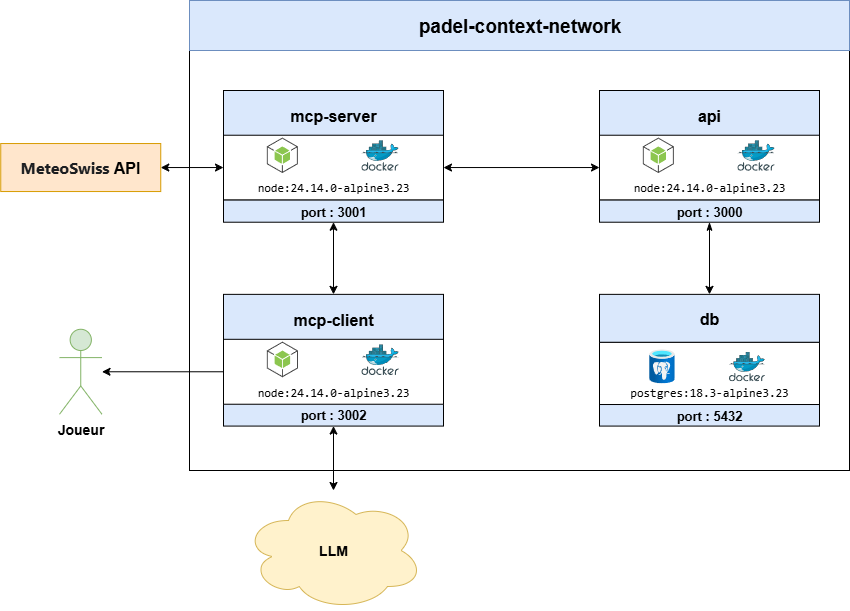

The diagram above was exported from draw.io. Its source (the exported page's mxGraphModel, read from the mxfile embedded in the PNG):
<mxGraphModel dx="2505" dy="989" grid="1" gridSize="10" guides="1" tooltips="1" connect="1" arrows="1" fold="1" page="1" pageScale="1" pageWidth="827" pageHeight="1169" math="0" shadow="0">
  <root>
    <mxCell id="0" />
    <mxCell id="1" parent="0" />
    <mxCell id="3EkYEW8xpIYSyKgvkuI0-88" value="" style="group" vertex="1" connectable="0" parent="1">
      <mxGeometry x="160" y="130" width="660" height="470" as="geometry" />
    </mxCell>
    <mxCell id="3EkYEW8xpIYSyKgvkuI0-89" value="" style="group" vertex="1" connectable="0" parent="3EkYEW8xpIYSyKgvkuI0-88">
      <mxGeometry width="660" height="470" as="geometry" />
    </mxCell>
    <mxCell id="FzXJmmxhk0FQ6VNHk6aa-1" value="" style="rounded=0;whiteSpace=wrap;html=1;labelBorderColor=#000000;" parent="3EkYEW8xpIYSyKgvkuI0-89" vertex="1">
      <mxGeometry width="660" height="470" as="geometry" />
    </mxCell>
    <mxCell id="3EkYEW8xpIYSyKgvkuI0-3" value="" style="rounded=0;whiteSpace=wrap;html=1;fillColor=#dae8fc;strokeColor=#6c8ebf;labelBorderColor=#000000;" vertex="1" parent="3EkYEW8xpIYSyKgvkuI0-89">
      <mxGeometry width="660" height="50" as="geometry" />
    </mxCell>
    <mxCell id="3EkYEW8xpIYSyKgvkuI0-48" style="edgeStyle=orthogonalEdgeStyle;rounded=0;orthogonalLoop=1;jettySize=auto;html=1;exitX=0.5;exitY=1;exitDx=0;exitDy=0;" edge="1" parent="3EkYEW8xpIYSyKgvkuI0-89" source="FzXJmmxhk0FQ6VNHk6aa-1" target="FzXJmmxhk0FQ6VNHk6aa-1">
      <mxGeometry relative="1" as="geometry" />
    </mxCell>
    <mxCell id="3EkYEW8xpIYSyKgvkuI0-2" value="&lt;div style=&quot;line-height: 19px; white-space: pre;&quot;&gt;&lt;span&gt;padel-context-network&lt;/span&gt;&lt;/div&gt;" style="text;html=1;align=center;verticalAlign=middle;whiteSpace=wrap;rounded=0;fontColor=#000000;fontFamily=Helvetica;fontSize=19;fontStyle=1" vertex="1" parent="3EkYEW8xpIYSyKgvkuI0-89">
      <mxGeometry x="192.5" y="10" width="275" height="30" as="geometry" />
    </mxCell>
    <mxCell id="3EkYEW8xpIYSyKgvkuI0-52" value="&lt;font style=&quot;font-size: 14px;&quot;&gt;&lt;b&gt;Joueur&lt;/b&gt;&lt;/font&gt;" style="shape=umlActor;verticalLabelPosition=bottom;verticalAlign=top;html=1;outlineConnect=0;aspect=fixed;fillColor=#d5e8d4;strokeColor=#82b366;" vertex="1" parent="1">
      <mxGeometry x="30" y="458.77" width="42.5" height="85" as="geometry" />
    </mxCell>
    <mxCell id="3EkYEW8xpIYSyKgvkuI0-53" value="&lt;font style=&quot;font-size: 16px;&quot;&gt;&lt;span style=&quot;box-sizing: border-box; color: rgb(28, 30, 33); font-family: system-ui, -apple-system, &amp;quot;Segoe UI&amp;quot;, Roboto, Ubuntu, Cantarell, &amp;quot;Noto Sans&amp;quot;, sans-serif, BlinkMacSystemFont, &amp;quot;Segoe UI&amp;quot;, Helvetica, Arial, sans-serif, &amp;quot;Apple Color Emoji&amp;quot;, &amp;quot;Segoe UI Emoji&amp;quot;, &amp;quot;Segoe UI Symbol&amp;quot;; text-align: start;&quot;&gt;MeteoSwiss&amp;nbsp;&lt;/span&gt;API&lt;/font&gt;" style="rounded=0;whiteSpace=wrap;html=1;verticalAlign=middle;fillColor=#ffe6cc;strokeColor=#d79b00;fontFamily=Helvetica;fontStyle=1;fontSize=14;glass=0;shadow=0;labelBorderColor=none;perimeterSpacing=0;" vertex="1" parent="1">
      <mxGeometry x="-28.75" y="273.04" width="160" height="48" as="geometry" />
    </mxCell>
    <mxCell id="3EkYEW8xpIYSyKgvkuI0-61" value="" style="group" vertex="1" connectable="0" parent="1">
      <mxGeometry x="194" y="423.86" width="220" height="131.72" as="geometry" />
    </mxCell>
    <mxCell id="3EkYEW8xpIYSyKgvkuI0-60" value="&lt;font style=&quot;font-size: 13px;&quot;&gt;port : 3002&lt;/font&gt;" style="rounded=0;whiteSpace=wrap;html=1;verticalAlign=middle;fillColor=#dae8fc;strokeColor=#000000;fontFamily=Helvetica;fontStyle=1;fontSize=14;glass=0;shadow=0;gradientColor=none;labelBorderColor=none;perimeterSpacing=0;container=0;" vertex="1" parent="3EkYEW8xpIYSyKgvkuI0-61">
      <mxGeometry y="109.24471967267499" width="220" height="22.475280327325002" as="geometry" />
    </mxCell>
    <mxCell id="3EkYEW8xpIYSyKgvkuI0-42" value="" style="group" vertex="1" connectable="0" parent="3EkYEW8xpIYSyKgvkuI0-61">
      <mxGeometry width="220" height="109.86897521366171" as="geometry" />
    </mxCell>
    <mxCell id="3EkYEW8xpIYSyKgvkuI0-25" value="&lt;font style=&quot;font-size: 16px;&quot;&gt;mcp-client&lt;/font&gt;" style="rounded=0;whiteSpace=wrap;html=1;verticalAlign=middle;fillColor=#dae8fc;strokeColor=#000000;fontFamily=Helvetica;fontStyle=1;fontSize=14;glass=0;shadow=0;gradientColor=none;labelBorderColor=none;perimeterSpacing=0;" vertex="1" parent="3EkYEW8xpIYSyKgvkuI0-42">
      <mxGeometry width="220" height="49.940443278937146" as="geometry" />
    </mxCell>
    <mxCell id="3EkYEW8xpIYSyKgvkuI0-26" value="&lt;div style=&quot;font-family: Consolas, &amp;quot;Courier New&amp;quot;, monospace; line-height: 19px; white-space: pre;&quot;&gt;&lt;span&gt;&lt;font style=&quot;color: rgb(0, 0, 0);&quot;&gt;node:24.14.0-alpine3.23&lt;/font&gt;&lt;/span&gt;&lt;/div&gt;" style="rounded=0;whiteSpace=wrap;html=1;verticalAlign=bottom;" vertex="1" parent="3EkYEW8xpIYSyKgvkuI0-42">
      <mxGeometry y="44.94639895104343" width="220" height="64.92257626261828" as="geometry" />
    </mxCell>
    <mxCell id="3EkYEW8xpIYSyKgvkuI0-27" value="" style="image;sketch=0;aspect=fixed;html=1;points=[];align=center;fontSize=12;image=img/lib/mscae/Docker.svg;" vertex="1" parent="3EkYEW8xpIYSyKgvkuI0-42">
      <mxGeometry x="137.82352941176472" y="49.940443278937146" width="37.53856653133442" height="30.78162455569422" as="geometry" />
    </mxCell>
    <mxCell id="3EkYEW8xpIYSyKgvkuI0-28" value="" style="outlineConnect=0;dashed=0;verticalLabelPosition=bottom;verticalAlign=top;align=center;html=1;shape=mxgraph.aws3.android;fillColor=#8CC64F;gradientColor=none;aspect=fixed;" vertex="1" parent="3EkYEW8xpIYSyKgvkuI0-42">
      <mxGeometry x="43.352941176470594" y="47.313575962465045" width="31.129542977204146" height="35.59754796922639" as="geometry" />
    </mxCell>
    <mxCell id="3EkYEW8xpIYSyKgvkuI0-62" value="" style="group" vertex="1" connectable="0" parent="1">
      <mxGeometry x="194" y="220" width="220" height="131.72" as="geometry" />
    </mxCell>
    <mxCell id="3EkYEW8xpIYSyKgvkuI0-59" value="&lt;font style=&quot;font-size: 13px;&quot;&gt;port : 3001&lt;/font&gt;" style="rounded=0;whiteSpace=wrap;html=1;verticalAlign=middle;fillColor=#dae8fc;strokeColor=#000000;fontFamily=Helvetica;fontStyle=1;fontSize=14;glass=0;shadow=0;gradientColor=none;labelBorderColor=none;perimeterSpacing=0;container=0;" vertex="1" parent="3EkYEW8xpIYSyKgvkuI0-62">
      <mxGeometry y="109.35108518600045" width="220" height="22.368914813999552" as="geometry" />
    </mxCell>
    <mxCell id="3EkYEW8xpIYSyKgvkuI0-17" value="&lt;font style=&quot;font-size: 16px;&quot;&gt;mcp-server&lt;/font&gt;" style="rounded=0;whiteSpace=wrap;html=1;verticalAlign=middle;fillColor=#dae8fc;strokeColor=#000000;fontFamily=Helvetica;fontStyle=1;fontSize=14;glass=0;shadow=0;gradientColor=none;labelBorderColor=none;perimeterSpacing=0;" vertex="1" parent="3EkYEW8xpIYSyKgvkuI0-62">
      <mxGeometry width="220" height="49.70409735542907" as="geometry" />
    </mxCell>
    <mxCell id="3EkYEW8xpIYSyKgvkuI0-18" value="&lt;div style=&quot;font-family: Consolas, &amp;quot;Courier New&amp;quot;, monospace; line-height: 19px; white-space: pre;&quot;&gt;&lt;span&gt;&lt;font style=&quot;color: rgb(0, 0, 0);&quot;&gt;node:24.14.0-alpine3.23&lt;/font&gt;&lt;/span&gt;&lt;/div&gt;" style="rounded=0;whiteSpace=wrap;html=1;verticalAlign=bottom;" vertex="1" parent="3EkYEW8xpIYSyKgvkuI0-62">
      <mxGeometry y="44.73368761988617" width="220" height="64.61532656205777" as="geometry" />
    </mxCell>
    <mxCell id="3EkYEW8xpIYSyKgvkuI0-19" value="" style="image;sketch=0;aspect=fixed;html=1;points=[];align=center;fontSize=12;image=img/lib/mscae/Docker.svg;" vertex="1" parent="3EkYEW8xpIYSyKgvkuI0-62">
      <mxGeometry x="137.82352941176475" y="49.704097355429056" width="37.36091317883084" height="30.635948806641284" as="geometry" />
    </mxCell>
    <mxCell id="3EkYEW8xpIYSyKgvkuI0-20" value="" style="outlineConnect=0;dashed=0;verticalLabelPosition=bottom;verticalAlign=top;align=center;html=1;shape=mxgraph.aws3.android;fillColor=#8CC64F;gradientColor=none;aspect=fixed;" vertex="1" parent="3EkYEW8xpIYSyKgvkuI0-62">
      <mxGeometry x="43.35294117647061" y="47.0896618345335" width="30.982220684884116" height="35.42908059494983" as="geometry" />
    </mxCell>
    <mxCell id="3EkYEW8xpIYSyKgvkuI0-63" value="" style="group" vertex="1" connectable="0" parent="1">
      <mxGeometry x="570" y="220" width="220" height="131.72" as="geometry" />
    </mxCell>
    <mxCell id="3EkYEW8xpIYSyKgvkuI0-58" value="&lt;font style=&quot;font-size: 13px;&quot;&gt;port : 3000&lt;/font&gt;" style="rounded=0;whiteSpace=wrap;html=1;verticalAlign=middle;fillColor=#dae8fc;strokeColor=#000000;fontFamily=Helvetica;fontStyle=1;fontSize=14;glass=0;shadow=0;gradientColor=none;labelBorderColor=none;perimeterSpacing=0;container=0;" vertex="1" parent="3EkYEW8xpIYSyKgvkuI0-63">
      <mxGeometry y="109.35108518600043" width="220" height="22.368914813999556" as="geometry" />
    </mxCell>
    <mxCell id="3EkYEW8xpIYSyKgvkuI0-5" value="&lt;span style=&quot;font-size: 16px;&quot;&gt;api&lt;/span&gt;" style="rounded=0;whiteSpace=wrap;html=1;verticalAlign=middle;fillColor=#dae8fc;strokeColor=#000000;fontFamily=Helvetica;fontStyle=1;fontSize=14;glass=0;shadow=0;gradientColor=none;labelBorderColor=none;perimeterSpacing=0;" vertex="1" parent="3EkYEW8xpIYSyKgvkuI0-63">
      <mxGeometry width="220" height="49.70409735542908" as="geometry" />
    </mxCell>
    <mxCell id="3EkYEW8xpIYSyKgvkuI0-6" value="&lt;div style=&quot;font-family: Consolas, &amp;quot;Courier New&amp;quot;, monospace; line-height: 19px; white-space: pre;&quot;&gt;&lt;span&gt;&lt;font style=&quot;color: rgb(0, 0, 0);&quot;&gt;node:24.14.0-alpine3.23&lt;/font&gt;&lt;/span&gt;&lt;/div&gt;" style="rounded=0;whiteSpace=wrap;html=1;verticalAlign=bottom;" vertex="1" parent="3EkYEW8xpIYSyKgvkuI0-63">
      <mxGeometry y="44.73368761988617" width="220" height="64.61532656205777" as="geometry" />
    </mxCell>
    <mxCell id="3EkYEW8xpIYSyKgvkuI0-8" value="" style="image;sketch=0;aspect=fixed;html=1;points=[];align=center;fontSize=12;image=img/lib/mscae/Docker.svg;" vertex="1" parent="3EkYEW8xpIYSyKgvkuI0-63">
      <mxGeometry x="137.82352941176475" y="49.704097355429056" width="37.36091317883085" height="30.63594880664129" as="geometry" />
    </mxCell>
    <mxCell id="3EkYEW8xpIYSyKgvkuI0-10" value="" style="outlineConnect=0;dashed=0;verticalLabelPosition=bottom;verticalAlign=top;align=center;html=1;shape=mxgraph.aws3.android;fillColor=#8CC64F;gradientColor=none;aspect=fixed;" vertex="1" parent="3EkYEW8xpIYSyKgvkuI0-63">
      <mxGeometry x="43.35294117647061" y="47.08966183453351" width="30.982220684884116" height="35.42908059494984" as="geometry" />
    </mxCell>
    <mxCell id="3EkYEW8xpIYSyKgvkuI0-64" value="" style="group" vertex="1" connectable="0" parent="1">
      <mxGeometry x="570" y="423.86" width="220" height="131.72" as="geometry" />
    </mxCell>
    <mxCell id="3EkYEW8xpIYSyKgvkuI0-86" value="" style="group" vertex="1" connectable="0" parent="3EkYEW8xpIYSyKgvkuI0-64">
      <mxGeometry width="220" height="131.72" as="geometry" />
    </mxCell>
    <mxCell id="3EkYEW8xpIYSyKgvkuI0-11" value="&lt;div style=&quot;font-family: Consolas, &amp;quot;Courier New&amp;quot;, monospace; line-height: 19px; white-space: pre;&quot;&gt;&lt;div style=&quot;line-height: 19px;&quot;&gt;&lt;font style=&quot;color: rgb(0, 0, 0);&quot;&gt;postgres:18.3-alpine3.23&lt;/font&gt;&lt;/div&gt;&lt;/div&gt;" style="rounded=0;whiteSpace=wrap;html=1;verticalAlign=bottom;" vertex="1" parent="3EkYEW8xpIYSyKgvkuI0-86">
      <mxGeometry y="47.89555102690173" width="220" height="62.26810809172796" as="geometry" />
    </mxCell>
    <mxCell id="3EkYEW8xpIYSyKgvkuI0-12" value="" style="image;sketch=0;aspect=fixed;html=1;points=[];align=center;fontSize=12;image=img/lib/mscae/Docker.svg;" vertex="1" parent="3EkYEW8xpIYSyKgvkuI0-86">
      <mxGeometry x="129.41176470588232" y="57.47525996409061" width="36.00373942226835" height="29.523066326260043" as="geometry" />
    </mxCell>
    <mxCell id="3EkYEW8xpIYSyKgvkuI0-13" value="" style="image;aspect=fixed;html=1;points=[];align=center;fontSize=12;image=img/lib/azure2/databases/Azure_Database_PostgreSQL_Server.svg;" vertex="1" parent="3EkYEW8xpIYSyKgvkuI0-86">
      <mxGeometry x="49.68117647058821" y="54.99411534935871" width="25.562654989810525" height="34.080612853127676" as="geometry" />
    </mxCell>
    <mxCell id="3EkYEW8xpIYSyKgvkuI0-55" value="&lt;font style=&quot;font-size: 16px;&quot;&gt;db&lt;br&gt;&lt;/font&gt;" style="rounded=0;whiteSpace=wrap;html=1;verticalAlign=middle;fillColor=#dae8fc;strokeColor=#000000;fontFamily=Helvetica;fontStyle=1;fontSize=14;glass=0;shadow=0;gradientColor=none;labelBorderColor=none;perimeterSpacing=0;" vertex="1" parent="3EkYEW8xpIYSyKgvkuI0-86">
      <mxGeometry width="220" height="47.89854468594459" as="geometry" />
    </mxCell>
    <mxCell id="3EkYEW8xpIYSyKgvkuI0-57" value="&lt;font style=&quot;font-size: 13px;&quot;&gt;port : 5432&lt;/font&gt;" style="rounded=0;whiteSpace=wrap;html=1;verticalAlign=middle;fillColor=#dae8fc;strokeColor=#000000;fontFamily=Helvetica;fontStyle=1;fontSize=14;glass=0;shadow=0;gradientColor=none;labelBorderColor=none;perimeterSpacing=0;" vertex="1" parent="3EkYEW8xpIYSyKgvkuI0-86">
      <mxGeometry y="110.16365911862967" width="220" height="21.55634088137031" as="geometry" />
    </mxCell>
    <mxCell id="3EkYEW8xpIYSyKgvkuI0-71" style="edgeStyle=orthogonalEdgeStyle;rounded=0;orthogonalLoop=1;jettySize=auto;html=1;exitX=0.5;exitY=0;exitDx=0;exitDy=0;entryX=0.5;entryY=1;entryDx=0;entryDy=0;startArrow=classic;startFill=1;" edge="1" parent="1" source="3EkYEW8xpIYSyKgvkuI0-25" target="3EkYEW8xpIYSyKgvkuI0-59">
      <mxGeometry relative="1" as="geometry" />
    </mxCell>
    <mxCell id="3EkYEW8xpIYSyKgvkuI0-75" value="LLM" style="ellipse;shape=cloud;whiteSpace=wrap;html=1;aspect=fixed;fillColor=#fff2cc;strokeColor=#d6b656;fontStyle=1;fontSize=14;" vertex="1" parent="1">
      <mxGeometry x="214" y="620" width="180" height="120" as="geometry" />
    </mxCell>
    <mxCell id="3EkYEW8xpIYSyKgvkuI0-76" style="edgeStyle=orthogonalEdgeStyle;rounded=0;orthogonalLoop=1;jettySize=auto;html=1;entryX=0.5;entryY=1;entryDx=0;entryDy=0;startArrow=classic;startFill=1;" edge="1" parent="1" source="3EkYEW8xpIYSyKgvkuI0-75" target="3EkYEW8xpIYSyKgvkuI0-60">
      <mxGeometry relative="1" as="geometry" />
    </mxCell>
    <mxCell id="3EkYEW8xpIYSyKgvkuI0-79" style="edgeStyle=orthogonalEdgeStyle;rounded=0;orthogonalLoop=1;jettySize=auto;html=1;entryX=0;entryY=0.5;entryDx=0;entryDy=0;exitX=1;exitY=0.5;exitDx=0;exitDy=0;startArrow=classic;startFill=1;" edge="1" parent="1" source="3EkYEW8xpIYSyKgvkuI0-18" target="3EkYEW8xpIYSyKgvkuI0-6">
      <mxGeometry relative="1" as="geometry" />
    </mxCell>
    <mxCell id="3EkYEW8xpIYSyKgvkuI0-81" style="edgeStyle=orthogonalEdgeStyle;rounded=0;orthogonalLoop=1;jettySize=auto;html=1;entryX=1;entryY=0.5;entryDx=0;entryDy=0;startArrow=classic;startFill=1;" edge="1" parent="1" source="3EkYEW8xpIYSyKgvkuI0-18" target="3EkYEW8xpIYSyKgvkuI0-53">
      <mxGeometry relative="1" as="geometry" />
    </mxCell>
    <mxCell id="3EkYEW8xpIYSyKgvkuI0-82" style="edgeStyle=orthogonalEdgeStyle;rounded=0;orthogonalLoop=1;jettySize=auto;html=1;entryX=0.5;entryY=0;entryDx=0;entryDy=0;startArrow=classicThin;startFill=1;" edge="1" parent="1" source="3EkYEW8xpIYSyKgvkuI0-58" target="3EkYEW8xpIYSyKgvkuI0-55">
      <mxGeometry relative="1" as="geometry" />
    </mxCell>
    <mxCell id="3EkYEW8xpIYSyKgvkuI0-87" style="edgeStyle=orthogonalEdgeStyle;rounded=0;orthogonalLoop=1;jettySize=auto;html=1;exitX=0;exitY=0.5;exitDx=0;exitDy=0;" edge="1" parent="1" source="3EkYEW8xpIYSyKgvkuI0-26" target="3EkYEW8xpIYSyKgvkuI0-52">
      <mxGeometry relative="1" as="geometry">
        <mxPoint x="190" y="502" as="sourcePoint" />
      </mxGeometry>
    </mxCell>
  </root>
</mxGraphModel>